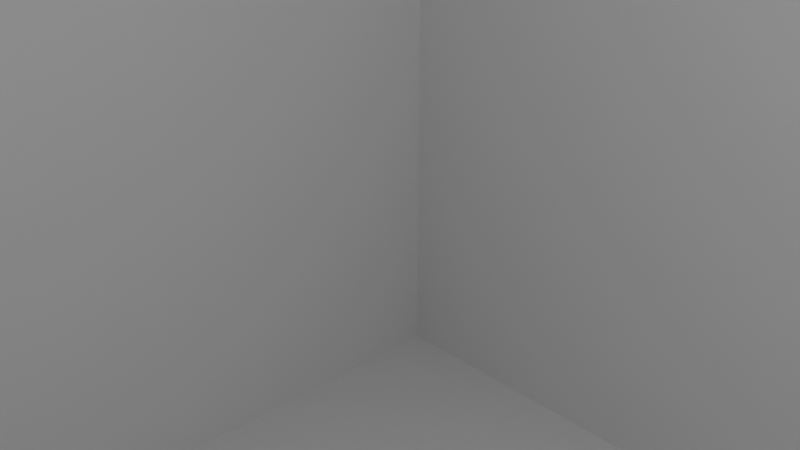 # Source: box.blend  (saved by Blender 2.92.15; exported with 4.5.12 LTS)
import bpy
from mathutils import Matrix  # noqa: F401  (used for matrix-valued properties, if any)

bpy.ops.wm.read_factory_settings(use_empty=True)
scene = bpy.context.scene
scene.name = 'Scene'

# ---- collections
col_collection = bpy.data.collections.new('Collection'); scene.collection.children.link(col_collection)

# ---- materials (node trees are filled in below, after node groups)
mat_material_001 = bpy.data.materials.new('Material.001')
mat_material_001.use_transparent_shadow = False
mat_material_001.preview_render_type = 'SHADERBALL'
mat_material_002 = bpy.data.materials.new('Material.002')
mat_material_002.use_transparent_shadow = False

# ---- material node trees
mat_material_001.use_nodes = True; mat_material_001.node_tree.nodes.clear()
_N = mat_material_001.node_tree.nodes; _L = mat_material_001.node_tree.links
n0 = _N.new('ShaderNodeBsdfPrincipled'); n0.name = 'Principled BSDF'; n0.location = (10, 300)
n0.distribution = 'GGX'
n0.subsurface_method = 'BURLEY'
n0.inputs[3].default_value = 1.45
n0.inputs[27].default_value = (0.0, 0.0, 0.0, 1.0)
n0.inputs[28].default_value = 1.0
n1 = _N.new('ShaderNodeOutputMaterial'); n1.name = 'Material Output'; n1.location = (300, 300)
_L.new(n0.outputs[0], n1.inputs[0])
n1.is_active_output = True
mat_material_002.use_nodes = True; mat_material_002.node_tree.nodes.clear()
_N = mat_material_002.node_tree.nodes; _L = mat_material_002.node_tree.links
n0 = _N.new('ShaderNodeBsdfPrincipled'); n0.name = 'Principled BSDF'; n0.location = (10, 300)
n0.distribution = 'GGX'
n0.subsurface_method = 'BURLEY'
n0.inputs[3].default_value = 1.45
n0.inputs[4].default_value = 0.5
n0.inputs[27].default_value = (0.0, 0.0, 0.0, 1.0)
n0.inputs[28].default_value = 1.0
n1 = _N.new('ShaderNodeOutputMaterial'); n1.name = 'Material Output'; n1.location = (300, 300)
_L.new(n0.outputs[0], n1.inputs[0])
n1.is_active_output = True

# ---- world
world_world = bpy.data.worlds.new('World'); scene.world = world_world
world_world.use_nodes = True; world_world.node_tree.nodes.clear()
_N = world_world.node_tree.nodes; _L = world_world.node_tree.links
n0 = _N.new('ShaderNodeOutputWorld'); n0.name = 'World Output'; n0.location = (300, 300)
n1 = _N.new('ShaderNodeBackground'); n1.name = 'Background'; n1.location = (10, 300)
n1.inputs[0].default_value = (0.05088, 0.05088, 0.05088, 1.0)
_L.new(n1.outputs[0], n0.inputs[0])
n0.is_active_output = True
world_world.color = (0.05088, 0.05088, 0.05088)
world_world.use_sun_shadow = False
world_world.sun_shadow_jitter_overblur = 0.0

# ---- cameras
cam_camera = bpy.data.cameras.new('Camera')
cam_camera.clip_end = 100.0
cam_camera.ortho_scale = 7.314

# ---- lights
light_light = bpy.data.lights.new('Light', 'POINT')
light_light.transmission_factor = 0.0
light_light.energy = 1000.0
light_light.shadow_soft_size = 0.1
light_light.shadow_maximum_resolution = 0.006
light_light.use_absolute_resolution = True

# ---- meshes
me_cube = bpy.data.meshes.new('Cube')
me_cube.from_pydata([(7.582, 7.582, 7.582), (7.582, 7.582, -7.582), (7.582, -7.582, 7.582), (7.582, -7.582, -7.582), (-7.582, 7.582, 7.582), (-7.582, 7.582, -7.582), (-7.582, -7.582, 7.582), (-7.582, -7.582, -7.582)], [], [(0, 4, 6, 2), (3, 2, 6, 7), (7, 6, 4, 5), (5, 1, 3, 7), (1, 0, 2, 3), (5, 4, 0, 1)])
_uv = me_cube.uv_layers.new(name='UVMap')
_uv.uv.foreach_set('vector', [0.625, 0.5, 0.875, 0.5, 0.875, 0.75, 0.625, 0.75, 0.375, 0.75, 0.625, 0.75, 0.625, 1.0, 0.375, 1.0, 0.375, 0.0, 0.625, 0.0, 0.625, 0.25, 0.375, 0.25, 0.125, 0.5, 0.375, 0.5, 0.375, 0.75, 0.125, 0.75, 0.375, 0.5, 0.625, 0.5, 0.625, 0.75, 0.375, 0.75, 0.375, 0.25, 0.625, 0.25, 0.625, 0.5, 0.375, 0.5])
me_cube.materials.append(mat_material_001)
me_cube.use_remesh_preserve_volume = False
me_cube.use_remesh_preserve_attributes = False
me_cube.use_mirror_vertex_groups = False
me_cube.update()
me_cone = bpy.data.meshes.new('Cone')
me_cone.from_pydata([(0.0, 50.0, -25.0), (9.755, 49.04, -25.0), (19.13, 46.19, -25.0), (27.78, 41.57, -25.0), (35.36, 35.36, -25.0), (41.57, 27.78, -25.0), (46.19, 19.13, -25.0), (49.04, 9.755, -25.0), (50.0, 3.775e-06, -25.0), (49.04, -9.755, -25.0), (46.19, -19.13, -25.0), (41.57, -27.78, -25.0), (35.36, -35.36, -25.0), (27.78, -41.57, -25.0), (19.13, -46.19, -25.0), (9.755, -49.04, -25.0), (-1.629e-05, -50.0, -25.0), (-9.755, -49.04, -25.0), (-19.13, -46.19, -25.0), (-27.78, -41.57, -25.0), (-35.36, -35.36, -25.0), (-41.57, -27.78, -25.0), (-46.19, -19.13, -25.0), (-49.04, -9.754, -25.0), (-50.0, 4.828e-05, -25.0), (-49.04, 9.755, -25.0), (-46.19, 19.13, -25.0), (-41.57, 27.78, -25.0), (-35.36, 35.36, -25.0), (-27.78, 41.57, -25.0), (-19.13, 46.19, -25.0), (-9.754, 49.04, -25.0), (0.0, 0.0, 25.0)], [], [(0, 32, 1), (1, 32, 2), (2, 32, 3), (3, 32, 4), (4, 32, 5), (5, 32, 6), (6, 32, 7), (7, 32, 8), (8, 32, 9), (9, 32, 10), (10, 32, 11), (11, 32, 12), (12, 32, 13), (13, 32, 14), (14, 32, 15), (15, 32, 16), (16, 32, 17), (17, 32, 18), (18, 32, 19), (19, 32, 20), (20, 32, 21), (21, 32, 22), (22, 32, 23), (23, 32, 24), (24, 32, 25), (25, 32, 26), (26, 32, 27), (27, 32, 28), (28, 32, 29), (29, 32, 30), (0, 1, 2, 3, 4, 5, 6, 7, 8, 9, 10, 11, 12, 13, 14, 15, 16, 17, 18, 19, 20, 21, 22, 23, 24, 25, 26, 27, 28, 29, 30, 31), (30, 32, 31), (31, 32, 0)])
_uv = me_cone.uv_layers.new(name='UVMap')
_uv.uv.foreach_set('vector', [0.25, 0.49, 0.25, 0.25, 0.2968, 0.4854, 0.2968, 0.4854, 0.25, 0.25, 0.3418, 0.4717, 0.3418, 0.4717, 0.25, 0.25, 0.3833, 0.4496, 0.3833, 0.4496, 0.25, 0.25, 0.4197, 0.4197, 0.4197, 0.4197, 0.25, 0.25, 0.4496, 0.3833, 0.4496, 0.3833, 0.25, 0.25, 0.4717, 0.3418, 0.4717, 0.3418, 0.25, 0.25, 0.4854, 0.2968, 0.4854, 0.2968, 0.25, 0.25, 0.49, 0.25, 0.49, 0.25, 0.25, 0.25, 0.4854, 0.2032, 0.4854, 0.2032, 0.25, 0.25, 0.4717, 0.1582, 0.4717, 0.1582, 0.25, 0.25, 0.4496, 0.1167, 0.4496, 0.1167, 0.25, 0.25, 0.4197, 0.08029, 0.4197, 0.08029, 0.25, 0.25, 0.3833, 0.05045, 0.3833, 0.05045, 0.25, 0.25, 0.3418, 0.02827, 0.3418, 0.02827, 0.25, 0.25, 0.2968, 0.01461, 0.2968, 0.01461, 0.25, 0.25, 0.25, 0.01, 0.25, 0.01, 0.25, 0.25, 0.2032, 0.01461, 0.2032, 0.01461, 0.25, 0.25, 0.1582, 0.02827, 0.1582, 0.02827, 0.25, 0.25, 0.1167, 0.05045, 0.1167, 0.05045, 0.25, 0.25, 0.08029, 0.08029, 0.08029, 0.08029, 0.25, 0.25, 0.05045, 0.1167, 0.05045, 0.1167, 0.25, 0.25, 0.02827, 0.1582, 0.02827, 0.1582, 0.25, 0.25, 0.01461, 0.2032, 0.01461, 0.2032, 0.25, 0.25, 0.01, 0.25, 0.01, 0.25, 0.25, 0.25, 0.01461, 0.2968, 0.01461, 0.2968, 0.25, 0.25, 0.02827, 0.3418, 0.02827, 0.3418, 0.25, 0.25, 0.05045, 0.3833, 0.05045, 0.3833, 0.25, 0.25, 0.08029, 0.4197, 0.08029, 0.4197, 0.25, 0.25, 0.1167, 0.4496, 0.1167, 0.4496, 0.25, 0.25, 0.1582, 0.4717, 0.75, 0.49, 0.7968, 0.4854, 0.8418, 0.4717, 0.8833, 0.4496, 0.9197, 0.4197, 0.9496, 0.3833, 0.9717, 0.3418, 0.9854, 0.2968, 0.99, 0.25, 0.9854, 0.2032, 0.9717, 0.1582, 0.9496, 0.1167, 0.9197, 0.08029, 0.8833, 0.05045, 0.8418, 0.02827, 0.7968, 0.01461, 0.75, 0.01, 0.7032, 0.01461, 0.6582, 0.02827, 0.6167, 0.05045, 0.5803, 0.08029, 0.5504, 0.1167, 0.5283, 0.1582, 0.5146, 0.2032, 0.51, 0.25, 0.5146, 0.2968, 0.5283, 0.3418, 0.5504, 0.3833, 0.5803, 0.4197, 0.6167, 0.4496, 0.6582, 0.4717, 0.7032, 0.4854, 0.1582, 0.4717, 0.25, 0.25, 0.2032, 0.4854, 0.2032, 0.4854, 0.25, 0.25, 0.25, 0.49])
me_cone.materials.append(mat_material_002)
me_cone.use_remesh_fix_poles = True
me_cone.use_remesh_preserve_attributes = False
me_cone.use_mirror_vertex_groups = False
me_cone.update()

# ---- objects
ob_cube = bpy.data.objects.new('Cube', me_cube)
ob_light = bpy.data.objects.new('Light', light_light)
ob_camera = bpy.data.objects.new('Camera', cam_camera)
ob_cone = bpy.data.objects.new('Cone', me_cone)

# ---- transforms, parenting, visibility, modifiers, constraints
ob_cube.location = (0.0, 0.0, 0.0)
ob_cube.scale = (1.649, 1.649, 1.649)
ob_cube.lock_rotations_4d = False
ob_cube.empty_display_type = 'ARROWS'
ob_cube.color = (1.0, 1.0, 1.0, 0.5)
ob_cube.show_wire = True
ob_cube.display.show_shadows = False
ob_cube.lineart.crease_threshold = 0.0
ob_light.location = (4.076, 1.005, 5.904)
ob_light.rotation_euler = (0.6503, 0.05522, 1.866)
ob_light.lock_rotations_4d = False
ob_light.empty_display_type = 'ARROWS'
ob_light.color = (0.0, 0.0, 0.0, 0.0)
ob_light.lineart.crease_threshold = 0.0
ob_camera.location = (7.359, -6.926, 4.958)
ob_camera.rotation_euler = (1.109, 0.0, 0.8149)
ob_camera.lock_rotations_4d = False
ob_camera.empty_display_type = 'ARROWS'
ob_camera.color = (0.0, 0.0, 0.0, 0.0)
ob_camera.display_type = 'WIRE'
ob_camera.lineart.crease_threshold = 0.0
ob_cone.location = (37.5, 0.0, 0.0)
ob_cone.rotation_euler = (0.0, -1.571, 0.0)
ob_cone.lineart.crease_threshold = 0.0

# ---- collection membership
col_collection.objects.link(ob_cube)
col_collection.objects.link(ob_light)
col_collection.objects.link(ob_camera)
col_collection.objects.link(ob_cone)

# ---- scene / render settings (as saved in the file)
scene.camera = ob_camera
scene.frame_start = 1; scene.frame_end = 250; scene.frame_set(1)
scene.render.engine = 'BLENDER_EEVEE_NEXT'
scene.cycles.use_denoising = False
scene.cycles.samples = 128
scene.cycles.sampling_pattern = 'TABULATED_SOBOL'
scene.cycles.use_adaptive_sampling = False
scene.cycles.use_light_tree = False
scene.view_settings.view_transform = 'Filmic'
bpy.context.view_layer.update()
